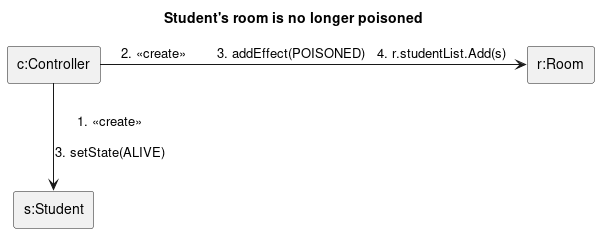

The diagram above was rendered by PlantUML. Its source (embedded in the PNG):
@startuml student_room_poison_removed
title Student's room is no longer poisoned
skinparam linestyle ortho
rectangle "c:Controller" as c
rectangle "r:Room" as r
rectangle "s:Student" as s
c --> s: 1. <<create>>\n\n3. setState(ALIVE)
c -> r: 2. <<create>>\t3. addEffect(POISONED)\t4. r.studentList.Add(s)
@enduml